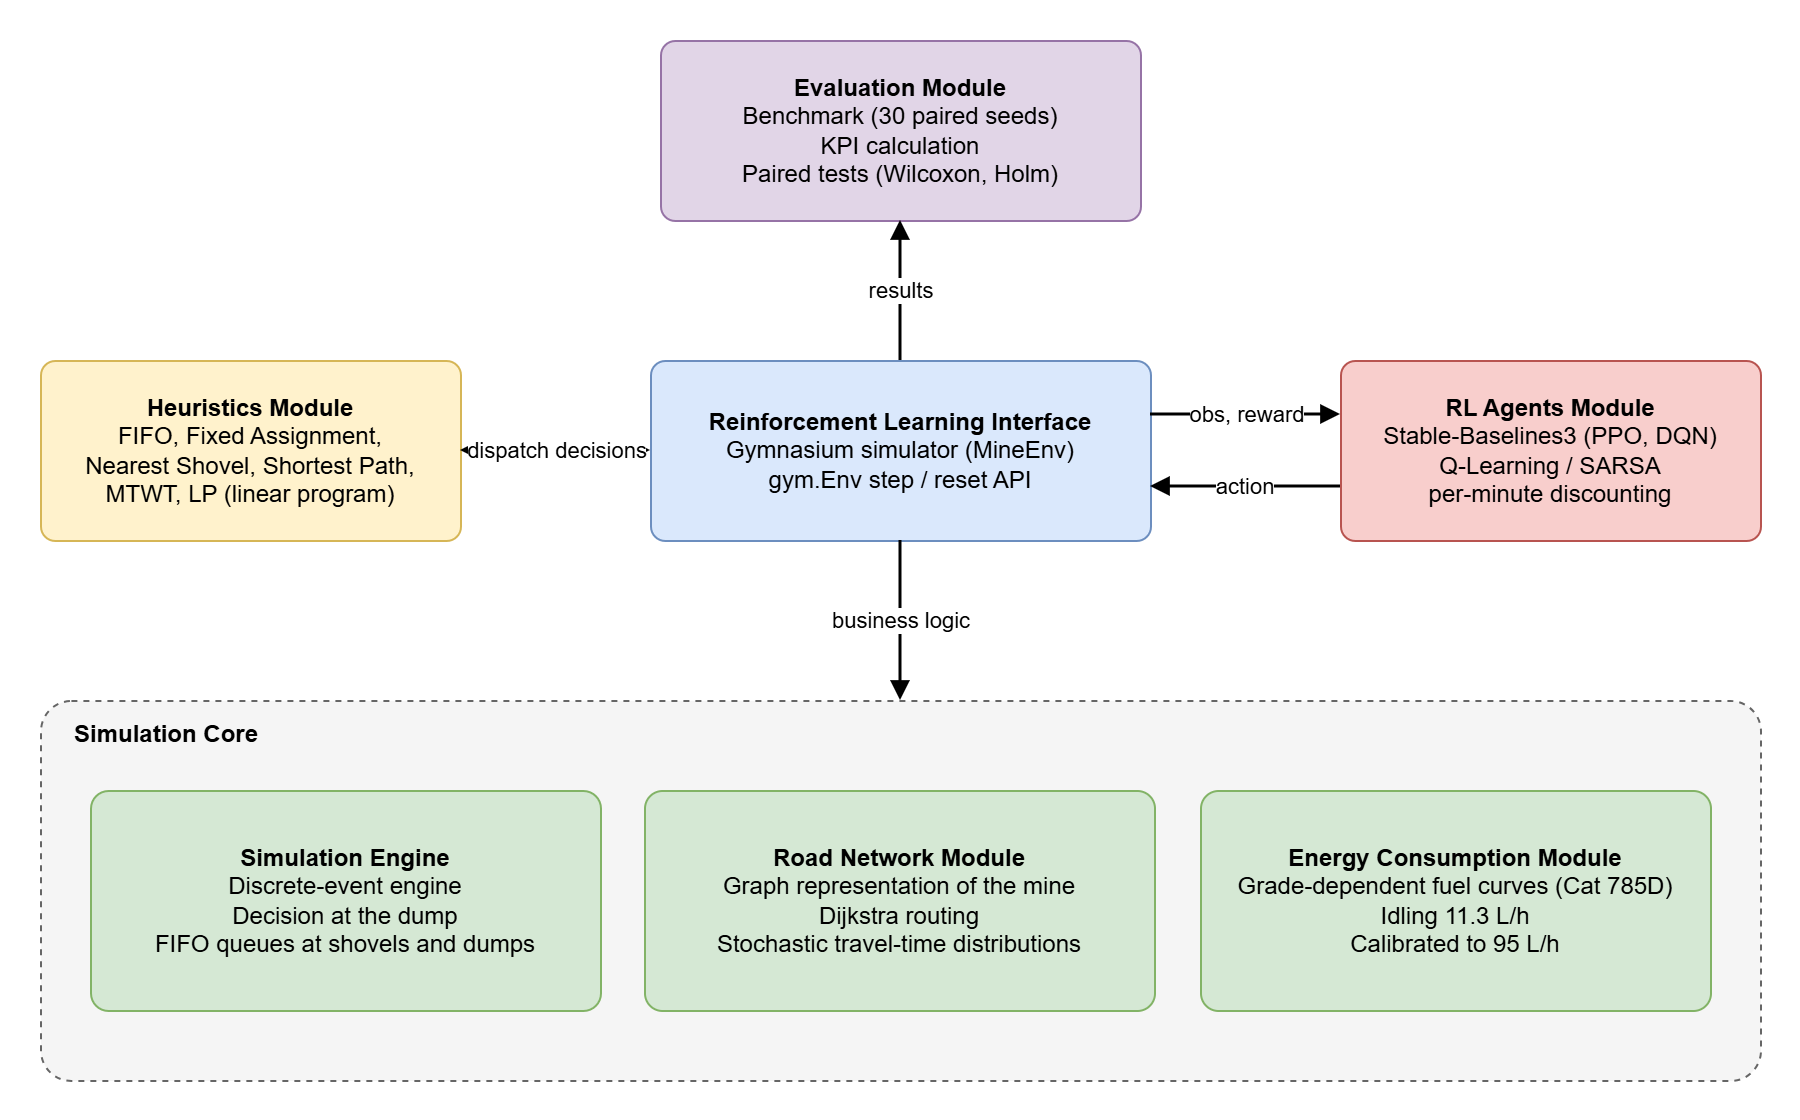

The diagram above was exported from draw.io. Its source (the exported page's mxGraphModel, read from the mxfile embedded in the PNG):
<mxGraphModel dx="1269" dy="626" grid="1" gridSize="10" guides="1" tooltips="1" connect="1" arrows="1" fold="1" page="1" pageScale="1" pageWidth="900" pageHeight="560" math="0" shadow="0">
  <root>
    <mxCell id="0" />
    <mxCell id="1" parent="0" />
    <mxCell id="c3" parent="1" style="rounded=1;whiteSpace=wrap;html=1;fillColor=#e1d5e7;strokeColor=#9673a6;fontSize=12;align=center;verticalAlign=middle;arcSize=8;" value="&lt;b&gt;Evaluation Module&lt;/b&gt;&lt;br&gt;Benchmark (30 paired seeds)&lt;br&gt;KPI calculation&lt;br&gt;Paired tests (Wilcoxon, Holm)" vertex="1">
      <mxGeometry height="90" width="240" x="330" y="20" as="geometry" />
    </mxCell>
    <mxCell id="c4" parent="1" style="rounded=1;whiteSpace=wrap;html=1;fillColor=#fff2cc;strokeColor=#d6b656;fontSize=12;align=center;verticalAlign=middle;arcSize=8;" value="&lt;b&gt;Heuristics Module&lt;/b&gt;&lt;br&gt;FIFO, Fixed Assignment,&lt;br&gt;Nearest Shovel, Shortest Path,&lt;br&gt;MTWT, LP (linear program)" vertex="1">
      <mxGeometry height="90" width="210" x="20" y="180" as="geometry" />
    </mxCell>
    <mxCell id="c5" parent="1" style="rounded=1;whiteSpace=wrap;html=1;fillColor=#dae8fc;strokeColor=#6c8ebf;fontSize=12;align=center;verticalAlign=middle;arcSize=8;" value="&lt;b&gt;Reinforcement Learning Interface&lt;/b&gt;&lt;br&gt;Gymnasium simulator (MineEnv)&lt;br&gt;gym.Env step / reset API" vertex="1">
      <mxGeometry height="90" width="250" x="325" y="180" as="geometry" />
    </mxCell>
    <mxCell id="c6" parent="1" style="rounded=1;whiteSpace=wrap;html=1;fillColor=#f8cecc;strokeColor=#b85450;fontSize=12;align=center;verticalAlign=middle;arcSize=8;" value="&lt;b&gt;RL Agents Module&lt;/b&gt;&lt;br&gt;Stable-Baselines3 (PPO, DQN)&lt;br&gt;Q-Learning / SARSA&lt;br&gt;per-minute discounting" vertex="1">
      <mxGeometry height="90" width="210" x="670" y="180" as="geometry" />
    </mxCell>
    <mxCell id="c7" edge="1" parent="1" source="c5" style="edgeStyle=orthogonalEdgeStyle;rounded=0;html=1;endArrow=block;endFill=1;strokeWidth=1.5;strokeColor=#000000;fontSize=11;fontColor=#000000;" target="c3" value="results">
      <mxGeometry relative="1" as="geometry" />
    </mxCell>
    <mxCell id="c8" edge="1" parent="1" source="c4" style="edgeStyle=orthogonalEdgeStyle;rounded=0;html=1;endArrow=block;endFill=1;strokeWidth=1.5;strokeColor=#000000;fontSize=11;fontColor=#000000;startArrow=block;startFill=1;" target="c5" value="dispatch decisions">
      <mxGeometry relative="1" as="geometry" />
    </mxCell>
    <mxCell id="c9" edge="1" parent="1" source="c5" style="edgeStyle=orthogonalEdgeStyle;rounded=0;html=1;endArrow=block;endFill=1;strokeWidth=1.5;strokeColor=#000000;fontSize=11;fontColor=#000000;exitX=1;exitY=0.3;exitDx=0;exitDy=0;entryX=0;entryY=0.3;entryDx=0;entryDy=0;" target="c6" value="obs, reward">
      <mxGeometry relative="1" as="geometry" />
    </mxCell>
    <mxCell id="c10" edge="1" parent="1" source="c6" style="edgeStyle=orthogonalEdgeStyle;rounded=0;html=1;endArrow=block;endFill=1;strokeWidth=1.5;strokeColor=#000000;fontSize=11;fontColor=#000000;exitX=0;exitY=0.7;exitDx=0;exitDy=0;entryX=1;entryY=0.7;entryDx=0;entryDy=0;" target="c5" value="action">
      <mxGeometry relative="1" as="geometry" />
    </mxCell>
    <mxCell id="c11" parent="1" style="rounded=1;whiteSpace=wrap;html=1;fillColor=#f5f5f5;strokeColor=#666666;fontSize=12;align=center;verticalAlign=middle;arcSize=8;dashed=1;" value="" vertex="1">
      <mxGeometry height="190" width="860" x="20" y="350" as="geometry" />
    </mxCell>
    <mxCell id="c12" parent="1" style="text;html=1;whiteSpace=wrap;align=left;verticalAlign=middle;fontSize=12;fontColor=#000000;" value="&lt;b&gt;Simulation Core&lt;/b&gt;" vertex="1">
      <mxGeometry height="24" width="200" x="35" y="355" as="geometry" />
    </mxCell>
    <mxCell id="c13" parent="1" style="rounded=1;whiteSpace=wrap;html=1;fillColor=#d5e8d4;strokeColor=#82b366;fontSize=12;align=center;verticalAlign=middle;arcSize=8;" value="&lt;b&gt;Simulation Engine&lt;/b&gt;&lt;br&gt;Discrete-event engine&lt;br&gt;Decision at the dump&lt;br&gt;FIFO queues at shovels and dumps" vertex="1">
      <mxGeometry height="110" width="255" x="45" y="395" as="geometry" />
    </mxCell>
    <mxCell id="c14" parent="1" style="rounded=1;whiteSpace=wrap;html=1;fillColor=#d5e8d4;strokeColor=#82b366;fontSize=12;align=center;verticalAlign=middle;arcSize=8;" value="&lt;b&gt;Road Network Module&lt;/b&gt;&lt;br&gt;Graph representation of the mine&lt;br&gt;Dijkstra routing&lt;br&gt;Stochastic travel-time distributions" vertex="1">
      <mxGeometry height="110" width="255" x="322" y="395" as="geometry" />
    </mxCell>
    <mxCell id="c15" parent="1" style="rounded=1;whiteSpace=wrap;html=1;fillColor=#d5e8d4;strokeColor=#82b366;fontSize=12;align=center;verticalAlign=middle;arcSize=8;" value="&lt;b&gt;Energy Consumption Module&lt;/b&gt;&lt;br&gt;Grade-dependent fuel curves (Cat 785D)&lt;br&gt;Idling 11.3 L/h&lt;br&gt;Calibrated to 95 L/h" vertex="1">
      <mxGeometry height="110" width="255" x="600" y="395" as="geometry" />
    </mxCell>
    <mxCell id="c16" edge="1" parent="1" source="c5" style="edgeStyle=orthogonalEdgeStyle;rounded=0;html=1;endArrow=block;endFill=1;strokeWidth=1.5;strokeColor=#000000;fontSize=11;fontColor=#000000;entryX=0.5;entryY=0;entryDx=0;entryDy=0;" target="c11" value="business logic">
      <mxGeometry relative="1" as="geometry" />
    </mxCell>
  </root>
</mxGraphModel>